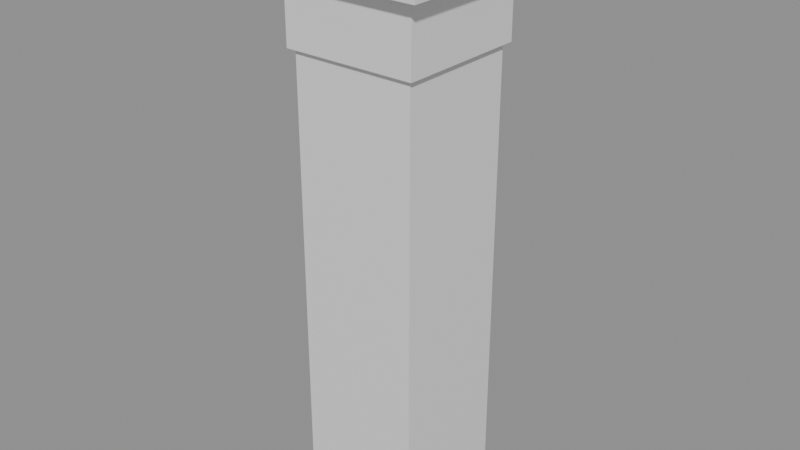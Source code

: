# Source: rooftop_light_post.blend  (saved by Blender 5.1.30; exported with 4.5.12 LTS)
import bpy
from mathutils import Matrix  # noqa: F401  (used for matrix-valued properties, if any)

bpy.ops.wm.read_factory_settings(use_empty=True)
scene = bpy.context.scene
scene.name = 'Scene'

# ---- materials (node trees are filled in below, after node groups)
mat_light_post_body = bpy.data.materials.new('light_post_body')
mat_light_post_lamp = bpy.data.materials.new('light_post_lamp')

# ---- material node trees
mat_light_post_body.use_nodes = True; mat_light_post_body.node_tree.nodes.clear()
_N = mat_light_post_body.node_tree.nodes; _L = mat_light_post_body.node_tree.links
n0 = _N.new('ShaderNodeBsdfPrincipled'); n0.name = 'Principled BSDF'; n0.location = (-200, 100)
n1 = _N.new('ShaderNodeOutputMaterial'); n1.name = 'Material Output'; n1.location = (200, 100)
_L.new(n0.outputs[0], n1.inputs[0])
n1.is_active_output = True
mat_light_post_lamp.use_nodes = True; mat_light_post_lamp.node_tree.nodes.clear()
_N = mat_light_post_lamp.node_tree.nodes; _L = mat_light_post_lamp.node_tree.links
n0 = _N.new('ShaderNodeBsdfPrincipled'); n0.name = 'Principled BSDF'; n0.location = (-200, 100)
n1 = _N.new('ShaderNodeOutputMaterial'); n1.name = 'Material Output'; n1.location = (200, 100)
_L.new(n0.outputs[0], n1.inputs[0])
n1.is_active_output = True

# ---- meshes
me_body = bpy.data.meshes.new('Body')
me_body.from_pydata([(-0.12, 0.12, 0.0), (-0.12, -0.12, 0.0), (-0.12, 0.12, 0.92), (-0.12, -0.12, 0.92), (0.12, 0.12, 0.0), (0.12, -0.12, 0.0), (0.12, 0.12, 0.92), (0.12, -0.12, 0.92), (-0.16, 0.16, 1.02), (-0.16, -0.16, 1.02), (-0.16, 0.16, 1.12), (-0.16, -0.16, 1.12), (0.16, 0.16, 1.02), (0.16, -0.16, 1.02), (0.16, 0.16, 1.12), (0.16, -0.16, 1.12)], [], [(0, 1, 3, 2), (4, 6, 7, 5), (0, 4, 5, 1), (2, 3, 7, 6), (0, 2, 6, 4), (1, 5, 7, 3), (8, 9, 11, 10), (12, 14, 15, 13), (8, 12, 13, 9), (10, 11, 15, 14), (8, 10, 14, 12), (9, 13, 15, 11)])
me_body.materials.append(mat_light_post_body)
me_body.update()
me_glow = bpy.data.meshes.new('Glow')
me_glow.from_pydata([(-0.13, 0.13, 0.89), (-0.13, -0.13, 0.89), (-0.13, 0.13, 1.03), (-0.13, -0.13, 1.03), (0.13, 0.13, 0.89), (0.13, -0.13, 0.89), (0.13, 0.13, 1.03), (0.13, -0.13, 1.03)], [], [(0, 1, 3, 2), (4, 6, 7, 5), (0, 4, 5, 1), (2, 3, 7, 6), (0, 2, 6, 4), (1, 5, 7, 3)])
me_glow.materials.append(mat_light_post_lamp)
me_glow.update()

# ---- objects
ob_body = bpy.data.objects.new('Body', me_body)
ob_glow = bpy.data.objects.new('Glow', me_glow)

# ---- transforms, parenting, visibility, modifiers, constraints
ob_body.location = (0.0, 0.0, 0.0)
ob_glow.location = (0.0, 0.0, 0.0)

# ---- collection membership
scene.collection.objects.link(ob_body)
scene.collection.objects.link(ob_glow)

# ---- scene / render settings (as saved in the file)
scene.frame_start = 1; scene.frame_end = 250; scene.frame_set(1)
scene.render.engine = 'BLENDER_EEVEE_NEXT'
scene.render.bake_bias = 0.0
scene.render.bake_samples = 0
scene.cycles.sampling_pattern = 'TABULATED_SOBOL'
scene.eevee.use_volume_custom_range = False
bpy.context.view_layer.update()

# ---- added for rendering (the .blend has no active camera and no usable light): camera, sun + grey world if the file has none
cam_auto = bpy.data.cameras.new('AutoCamera')
cam_auto.lens = 50.0
cam_auto.sensor_width = 36.0
cam_auto.clip_end = 1000.0
ob_auto_camera = bpy.data.objects.new('AutoCamera', cam_auto)
scene.collection.objects.link(ob_auto_camera)
ob_auto_camera.location = (1.11765, -1.34118, 1.45412)
ob_auto_camera.rotation_euler = (1.09748, -7.21219e-08, 0.694738)
scene.camera = ob_auto_camera
light_auto_sun = bpy.data.lights.new('AutoSun', 'SUN')
light_auto_sun.energy = 3.0
light_auto_sun.angle = 0.0523599
ob_auto_sun = bpy.data.objects.new('AutoSun', light_auto_sun)
scene.collection.objects.link(ob_auto_sun)
ob_auto_sun.rotation_euler = (0.872665, 0.174533, 0.523599)
if scene.world is None:
    world_auto = bpy.data.worlds.new('AutoWorld')
    world_auto.color = (0.3, 0.3, 0.3)
    scene.world = world_auto
bpy.context.view_layer.update()
